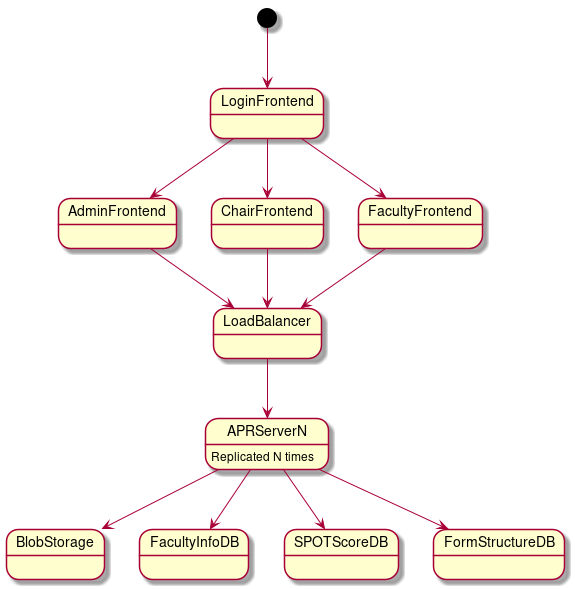

The diagram above was rendered by PlantUML. Its source (embedded in the PNG):
@startuml

[*] --> LoginFrontend
LoginFrontend --> AdminFrontend
LoginFrontend --> ChairFrontend
LoginFrontend --> FacultyFrontend
FacultyFrontend --> LoadBalancer
ChairFrontend --> LoadBalancer
AdminFrontend --> LoadBalancer
LoadBalancer --> APRServerN
APRServerN --> BlobStorage
APRServerN --> FacultyInfoDB
APRServerN --> SPOTScoreDB
APRServerN --> FormStructureDB
APRServerN: Replicated N times

@enduml